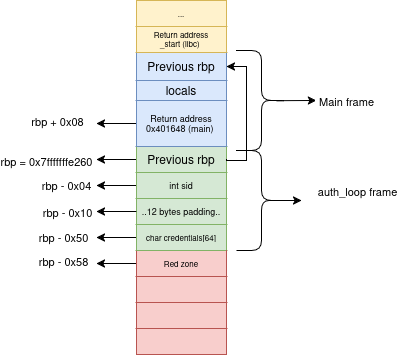

The diagram above was exported from draw.io. Its source (the exported page's mxGraphModel, read from the mxfile embedded in the PNG):
<mxGraphModel dx="786" dy="478" grid="1" gridSize="10" guides="1" tooltips="1" connect="1" arrows="1" fold="1" page="1" pageScale="1" pageWidth="850" pageHeight="1100" math="0" shadow="0">
  <root>
    <mxCell id="0" />
    <mxCell id="1" parent="0" />
    <mxCell id="-rhRTpVpfxzNXi8S2Yz3-53" connectable="0" parent="1" style="group" value="" vertex="1">
      <mxGeometry height="262" width="150" x="200" y="160" as="geometry" />
    </mxCell>
    <mxCell id="-rhRTpVpfxzNXi8S2Yz3-56" edge="1" parent="-rhRTpVpfxzNXi8S2Yz3-53" source="-rhRTpVpfxzNXi8S2Yz3-17" style="edgeStyle=orthogonalEdgeStyle;rounded=0;orthogonalLoop=1;jettySize=auto;html=1;defaultLabelBackgroundColor=page;labelPadding=0 4;">
      <mxGeometry relative="1" as="geometry">
        <mxPoint x="30" y="119" as="targetPoint" />
      </mxGeometry>
    </mxCell>
    <mxCell id="-rhRTpVpfxzNXi8S2Yz3-57" connectable="0" parent="-rhRTpVpfxzNXi8S2Yz3-56" style="edgeLabel;html=1;align=center;verticalAlign=middle;resizable=0;points=[];inheritText=1;defaultLabelBackgroundColor=page;labelPadding=0 4;" value="&lt;div&gt;rbp = 0x7fffffffe260&lt;/div&gt;" vertex="1">
      <mxGeometry relative="1" x="0.8154" y="1" as="geometry">
        <mxPoint x="-55" as="offset" />
      </mxGeometry>
    </mxCell>
    <mxCell id="-rhRTpVpfxzNXi8S2Yz3-58" edge="1" parent="-rhRTpVpfxzNXi8S2Yz3-53" source="-rhRTpVpfxzNXi8S2Yz3-19" style="edgeStyle=orthogonalEdgeStyle;rounded=0;orthogonalLoop=1;jettySize=auto;html=1;defaultLabelBackgroundColor=page;labelPadding=0 4;">
      <mxGeometry relative="1" as="geometry">
        <mxPoint x="30" y="145" as="targetPoint" />
      </mxGeometry>
    </mxCell>
    <mxCell id="-rhRTpVpfxzNXi8S2Yz3-59" connectable="0" parent="-rhRTpVpfxzNXi8S2Yz3-58" style="edgeLabel;html=1;align=center;verticalAlign=middle;resizable=0;points=[];inheritText=1;defaultLabelBackgroundColor=page;labelPadding=0 4;" value="rbp - 0x04" vertex="1">
      <mxGeometry relative="1" x="0.7914" y="-1" as="geometry">
        <mxPoint x="-35" as="offset" />
      </mxGeometry>
    </mxCell>
    <mxCell id="-rhRTpVpfxzNXi8S2Yz3-60" edge="1" parent="-rhRTpVpfxzNXi8S2Yz3-53" source="-rhRTpVpfxzNXi8S2Yz3-21" style="edgeStyle=orthogonalEdgeStyle;rounded=0;orthogonalLoop=1;jettySize=auto;html=1;defaultLabelBackgroundColor=page;labelPadding=0 4;">
      <mxGeometry relative="1" x="0.7619" as="geometry">
        <mxPoint x="30" y="197" as="targetPoint" />
      </mxGeometry>
    </mxCell>
    <mxCell id="-rhRTpVpfxzNXi8S2Yz3-61" connectable="0" parent="-rhRTpVpfxzNXi8S2Yz3-60" style="edgeLabel;html=1;align=center;verticalAlign=middle;resizable=0;points=[];inheritText=1;defaultLabelBackgroundColor=page;labelPadding=0 4;" value="rbp - 0x50" vertex="1">
      <mxGeometry relative="1" x="0.7544" y="-1" as="geometry">
        <mxPoint x="-39" as="offset" />
      </mxGeometry>
    </mxCell>
    <mxCell id="-rhRTpVpfxzNXi8S2Yz3-66" edge="1" parent="-rhRTpVpfxzNXi8S2Yz3-53" source="-rhRTpVpfxzNXi8S2Yz3-64" style="edgeStyle=orthogonalEdgeStyle;rounded=0;orthogonalLoop=1;jettySize=auto;html=1;defaultLabelBackgroundColor=page;labelPadding=0 4;">
      <mxGeometry relative="1" x="0.7619" as="geometry">
        <mxPoint x="30" y="223" as="targetPoint" />
      </mxGeometry>
    </mxCell>
    <mxCell id="-rhRTpVpfxzNXi8S2Yz3-67" connectable="0" parent="-rhRTpVpfxzNXi8S2Yz3-66" style="edgeLabel;html=1;align=center;verticalAlign=middle;resizable=0;points=[];inheritText=1;defaultLabelBackgroundColor=page;labelPadding=0 4;" value="rbp - 0x58" vertex="1">
      <mxGeometry relative="1" x="0.696" as="geometry">
        <mxPoint x="-40" y="-3" as="offset" />
      </mxGeometry>
    </mxCell>
    <mxCell id="pSMgPLVl72UkPBOY7V1W-4" edge="1" parent="-rhRTpVpfxzNXi8S2Yz3-53" source="-rhRTpVpfxzNXi8S2Yz3-15" style="edgeStyle=orthogonalEdgeStyle;rounded=0;orthogonalLoop=1;jettySize=auto;html=1;defaultLabelBackgroundColor=page;labelPadding=0 4;">
      <mxGeometry relative="1" as="geometry">
        <mxPoint x="30" y="83" as="targetPoint" />
      </mxGeometry>
    </mxCell>
    <mxCell id="pSMgPLVl72UkPBOY7V1W-5" connectable="0" parent="pSMgPLVl72UkPBOY7V1W-4" style="edgeLabel;html=1;align=center;verticalAlign=middle;resizable=0;points=[];inheritText=1;defaultLabelBackgroundColor=page;labelPadding=0 4;" value="rbp + 0x08" vertex="1">
      <mxGeometry relative="1" x="0.6762" y="-3" as="geometry">
        <mxPoint x="-47" as="offset" />
      </mxGeometry>
    </mxCell>
    <mxCell id="-rhRTpVpfxzNXi8S2Yz3-70" edge="1" parent="1" style="edgeStyle=orthogonalEdgeStyle;rounded=0;orthogonalLoop=1;jettySize=auto;html=1;defaultLabelBackgroundColor=page;labelPadding=0 4;">
      <mxGeometry relative="1" as="geometry">
        <mxPoint x="415" y="320" as="sourcePoint" />
        <mxPoint x="435" y="320" as="targetPoint" />
      </mxGeometry>
    </mxCell>
    <mxCell id="-rhRTpVpfxzNXi8S2Yz3-71" connectable="0" parent="-rhRTpVpfxzNXi8S2Yz3-70" style="edgeLabel;html=1;align=center;verticalAlign=middle;resizable=0;points=[];inheritText=1;defaultLabelBackgroundColor=page;labelPadding=0 4;" value="auth_loop frame" vertex="1">
      <mxGeometry relative="1" y="1" as="geometry">
        <mxPoint x="65" y="-9" as="offset" />
      </mxGeometry>
    </mxCell>
    <mxCell id="-rhRTpVpfxzNXi8S2Yz3-68" parent="1" style="shape=curlyBracket;whiteSpace=wrap;html=1;rounded=1;flipH=1;labelPosition=right;verticalLabelPosition=middle;align=left;verticalAlign=middle;labelPerimeter=1;legacyAnchorPoints=0;" value="" vertex="1">
      <mxGeometry height="100" width="50" x="370" y="270" as="geometry" />
    </mxCell>
    <mxCell id="-rhRTpVpfxzNXi8S2Yz3-72" parent="1" style="shape=curlyBracket;whiteSpace=wrap;html=1;rounded=1;flipH=1;labelPosition=right;verticalLabelPosition=middle;align=left;verticalAlign=middle;labelPerimeter=1;legacyAnchorPoints=0;" value="" vertex="1">
      <mxGeometry height="100" width="50" x="370" y="170" as="geometry" />
    </mxCell>
    <mxCell id="pSMgPLVl72UkPBOY7V1W-2" edge="1" parent="1" source="-rhRTpVpfxzNXi8S2Yz3-72" style="edgeStyle=orthogonalEdgeStyle;rounded=0;orthogonalLoop=1;jettySize=auto;html=1;defaultLabelBackgroundColor=page;labelPadding=0 4;exitX=0.053;exitY=0.502;exitDx=0;exitDy=0;exitPerimeter=0;">
      <mxGeometry relative="1" as="geometry">
        <Array as="points">
          <mxPoint x="410" y="220.2" />
        </Array>
        <mxPoint x="450" y="220" as="targetPoint" />
      </mxGeometry>
    </mxCell>
    <mxCell id="pSMgPLVl72UkPBOY7V1W-3" connectable="0" parent="pSMgPLVl72UkPBOY7V1W-2" style="edgeLabel;html=1;align=center;verticalAlign=middle;resizable=0;points=[];inheritText=1;defaultLabelBackgroundColor=page;labelPadding=0 4;" value="Main frame" vertex="1">
      <mxGeometry relative="1" x="0.8" y="-1" as="geometry">
        <mxPoint x="34" y="-1" as="offset" />
      </mxGeometry>
    </mxCell>
    <mxCell id="-rhRTpVpfxzNXi8S2Yz3-1" parent="1" style="shape=table;tableRender=collapsed;startSize=0;container=1;collapsible=0;childLayout=tableLayout;fontSize=12;" value="" vertex="1">
      <mxGeometry height="354" width="90" x="270" y="120" as="geometry" />
    </mxCell>
    <mxCell id="pSMgPLVl72UkPBOY7V1W-6" parent="-rhRTpVpfxzNXi8S2Yz3-1" style="shape=tableRow;horizontal=0;startSize=0;swimlaneHead=0;swimlaneBody=0;strokeColor=inherit;collapsible=0;dropTarget=0;fillColor=none;points=[[0,0.5],[1,0.5]];portConstraint=eastwest;fontSize=12;" vertex="1">
      <mxGeometry height="26" width="90" as="geometry" />
    </mxCell>
    <mxCell id="pSMgPLVl72UkPBOY7V1W-7" parent="pSMgPLVl72UkPBOY7V1W-6" style="shape=partialRectangle;html=1;whiteSpace=wrap;connectable=0;strokeColor=#d6b656;overflow=hidden;fillColor=#fff2cc;pointerEvents=1;fontSize=8;" value="..." vertex="1">
      <mxGeometry height="26" width="90" as="geometry">
        <mxRectangle height="26" width="90" as="alternateBounds" />
      </mxGeometry>
    </mxCell>
    <mxCell id="-rhRTpVpfxzNXi8S2Yz3-2" parent="-rhRTpVpfxzNXi8S2Yz3-1" style="shape=tableRow;horizontal=0;startSize=0;swimlaneHead=0;swimlaneBody=0;strokeColor=inherit;collapsible=0;dropTarget=0;fillColor=none;points=[[0,0.5],[1,0.5]];portConstraint=eastwest;fontSize=12;" value="" vertex="1">
      <mxGeometry height="26" width="90" y="26" as="geometry" />
    </mxCell>
    <mxCell id="-rhRTpVpfxzNXi8S2Yz3-3" parent="-rhRTpVpfxzNXi8S2Yz3-2" style="shape=partialRectangle;html=1;whiteSpace=wrap;connectable=0;strokeColor=#d6b656;overflow=hidden;fillColor=#fff2cc;pointerEvents=1;fontSize=8;" value="&lt;div&gt;Return address&lt;/div&gt;&lt;div&gt;_start (libc)&amp;nbsp;&lt;/div&gt;" vertex="1">
      <mxGeometry height="26" width="90" as="geometry">
        <mxRectangle height="26" width="90" as="alternateBounds" />
      </mxGeometry>
    </mxCell>
    <mxCell id="-rhRTpVpfxzNXi8S2Yz3-6" parent="-rhRTpVpfxzNXi8S2Yz3-1" style="shape=tableRow;horizontal=0;startSize=0;swimlaneHead=0;swimlaneBody=0;strokeColor=inherit;collapsible=0;dropTarget=0;fillColor=none;points=[[0,0.5],[1,0.5]];portConstraint=eastwest;fontSize=12;" value="" vertex="1">
      <mxGeometry height="28" width="90" y="52" as="geometry" />
    </mxCell>
    <mxCell id="-rhRTpVpfxzNXi8S2Yz3-7" parent="-rhRTpVpfxzNXi8S2Yz3-6" style="shape=partialRectangle;html=1;whiteSpace=wrap;connectable=0;strokeColor=#6c8ebf;overflow=hidden;fillColor=#dae8fc;pointerEvents=1;fontSize=12;" value="Previous rbp" vertex="1">
      <mxGeometry height="28" width="90" as="geometry">
        <mxRectangle height="28" width="90" as="alternateBounds" />
      </mxGeometry>
    </mxCell>
    <mxCell id="-rhRTpVpfxzNXi8S2Yz3-10" parent="-rhRTpVpfxzNXi8S2Yz3-1" style="shape=tableRow;horizontal=0;startSize=0;swimlaneHead=0;swimlaneBody=0;strokeColor=inherit;collapsible=0;dropTarget=0;fillColor=none;points=[[0,0.5],[1,0.5]];portConstraint=eastwest;fontSize=12;" value="" vertex="1">
      <mxGeometry height="20" width="90" y="80" as="geometry" />
    </mxCell>
    <mxCell id="-rhRTpVpfxzNXi8S2Yz3-11" parent="-rhRTpVpfxzNXi8S2Yz3-10" style="shape=partialRectangle;html=1;whiteSpace=wrap;connectable=0;strokeColor=#6c8ebf;overflow=hidden;fillColor=#dae8fc;pointerEvents=1;fontSize=12;" value="locals" vertex="1">
      <mxGeometry height="20" width="90" as="geometry">
        <mxRectangle height="20" width="90" as="alternateBounds" />
      </mxGeometry>
    </mxCell>
    <mxCell id="-rhRTpVpfxzNXi8S2Yz3-15" parent="-rhRTpVpfxzNXi8S2Yz3-1" style="shape=tableRow;horizontal=0;startSize=0;swimlaneHead=0;swimlaneBody=0;strokeColor=inherit;collapsible=0;dropTarget=0;fillColor=none;points=[[0,0.5],[1,0.5]];portConstraint=eastwest;fontSize=12;" vertex="1">
      <mxGeometry height="46" width="90" y="100" as="geometry" />
    </mxCell>
    <mxCell id="-rhRTpVpfxzNXi8S2Yz3-16" parent="-rhRTpVpfxzNXi8S2Yz3-15" style="shape=partialRectangle;html=1;whiteSpace=wrap;connectable=0;strokeColor=#6c8ebf;overflow=hidden;fillColor=#dae8fc;pointerEvents=1;fontSize=9;" value="&lt;div&gt;Return address&lt;/div&gt;&lt;div&gt;0x401648 (main)&amp;nbsp;&lt;/div&gt;" vertex="1">
      <mxGeometry height="46" width="90" as="geometry">
        <mxRectangle height="46" width="90" as="alternateBounds" />
      </mxGeometry>
    </mxCell>
    <mxCell id="-rhRTpVpfxzNXi8S2Yz3-17" parent="-rhRTpVpfxzNXi8S2Yz3-1" style="shape=tableRow;horizontal=0;startSize=0;swimlaneHead=0;swimlaneBody=0;strokeColor=inherit;collapsible=0;dropTarget=0;fillColor=none;points=[[0,0.5],[1,0.5]];portConstraint=eastwest;fontSize=12;" vertex="1">
      <mxGeometry height="26" width="90" y="146" as="geometry" />
    </mxCell>
    <mxCell id="-rhRTpVpfxzNXi8S2Yz3-18" parent="-rhRTpVpfxzNXi8S2Yz3-17" style="shape=partialRectangle;html=1;whiteSpace=wrap;connectable=0;strokeColor=#82b366;overflow=hidden;fillColor=#d5e8d4;pointerEvents=1;fontSize=12;" value="&lt;font&gt;Previous rbp&lt;/font&gt;" vertex="1">
      <mxGeometry height="26" width="90" as="geometry">
        <mxRectangle height="26" width="90" as="alternateBounds" />
      </mxGeometry>
    </mxCell>
    <mxCell id="-rhRTpVpfxzNXi8S2Yz3-19" parent="-rhRTpVpfxzNXi8S2Yz3-1" style="shape=tableRow;horizontal=0;startSize=0;swimlaneHead=0;swimlaneBody=0;strokeColor=inherit;collapsible=0;dropTarget=0;fillColor=none;points=[[0,0.5],[1,0.5]];portConstraint=eastwest;fontSize=12;" vertex="1">
      <mxGeometry height="26" width="90" y="172" as="geometry" />
    </mxCell>
    <mxCell id="-rhRTpVpfxzNXi8S2Yz3-20" parent="-rhRTpVpfxzNXi8S2Yz3-19" style="shape=partialRectangle;html=1;whiteSpace=wrap;connectable=0;strokeColor=#82b366;overflow=hidden;fillColor=#d5e8d4;pointerEvents=1;fontSize=9;" value="int sid" vertex="1">
      <mxGeometry height="26" width="90" as="geometry">
        <mxRectangle height="26" width="90" as="alternateBounds" />
      </mxGeometry>
    </mxCell>
    <mxCell id="pSMgPLVl72UkPBOY7V1W-8" parent="-rhRTpVpfxzNXi8S2Yz3-1" style="shape=tableRow;horizontal=0;startSize=0;swimlaneHead=0;swimlaneBody=0;strokeColor=inherit;collapsible=0;dropTarget=0;fillColor=none;points=[[0,0.5],[1,0.5]];portConstraint=eastwest;fontSize=12;" vertex="1">
      <mxGeometry height="26" width="90" y="198" as="geometry" />
    </mxCell>
    <mxCell id="pSMgPLVl72UkPBOY7V1W-9" parent="pSMgPLVl72UkPBOY7V1W-8" style="shape=partialRectangle;html=1;whiteSpace=wrap;connectable=0;strokeColor=#82b366;overflow=hidden;fillColor=#d5e8d4;pointerEvents=1;fontSize=9;" value="..12 bytes padding.." vertex="1">
      <mxGeometry height="26" width="90" as="geometry">
        <mxRectangle height="26" width="90" as="alternateBounds" />
      </mxGeometry>
    </mxCell>
    <mxCell id="-rhRTpVpfxzNXi8S2Yz3-21" parent="-rhRTpVpfxzNXi8S2Yz3-1" style="shape=tableRow;horizontal=0;startSize=0;swimlaneHead=0;swimlaneBody=0;strokeColor=inherit;collapsible=0;dropTarget=0;fillColor=none;points=[[0,0.5],[1,0.5]];portConstraint=eastwest;fontSize=12;" vertex="1">
      <mxGeometry height="26" width="90" y="224" as="geometry" />
    </mxCell>
    <mxCell id="-rhRTpVpfxzNXi8S2Yz3-22" parent="-rhRTpVpfxzNXi8S2Yz3-21" style="shape=partialRectangle;html=1;whiteSpace=wrap;connectable=0;strokeColor=#82b366;overflow=hidden;fillColor=#d5e8d4;pointerEvents=1;fontSize=8;" value="&lt;div&gt;char credentials[64]&lt;/div&gt;" vertex="1">
      <mxGeometry height="26" width="90" as="geometry">
        <mxRectangle height="26" width="90" as="alternateBounds" />
      </mxGeometry>
    </mxCell>
    <mxCell id="-rhRTpVpfxzNXi8S2Yz3-64" parent="-rhRTpVpfxzNXi8S2Yz3-1" style="shape=tableRow;horizontal=0;startSize=0;swimlaneHead=0;swimlaneBody=0;strokeColor=inherit;collapsible=0;dropTarget=0;fillColor=none;points=[[0,0.5],[1,0.5]];portConstraint=eastwest;fontSize=12;" vertex="1">
      <mxGeometry height="26" width="90" y="250" as="geometry" />
    </mxCell>
    <mxCell id="-rhRTpVpfxzNXi8S2Yz3-65" parent="-rhRTpVpfxzNXi8S2Yz3-64" style="shape=partialRectangle;html=1;whiteSpace=wrap;connectable=0;strokeColor=#b85450;overflow=hidden;fillColor=#f8cecc;pointerEvents=1;fontSize=8;" value="Red zone" vertex="1">
      <mxGeometry height="26" width="90" as="geometry">
        <mxRectangle height="26" width="90" as="alternateBounds" />
      </mxGeometry>
    </mxCell>
    <mxCell id="-rhRTpVpfxzNXi8S2Yz3-23" parent="-rhRTpVpfxzNXi8S2Yz3-1" style="shape=tableRow;horizontal=0;startSize=0;swimlaneHead=0;swimlaneBody=0;strokeColor=inherit;collapsible=0;dropTarget=0;fillColor=none;points=[[0,0.5],[1,0.5]];portConstraint=eastwest;fontSize=12;" vertex="1">
      <mxGeometry height="26" width="90" y="276" as="geometry" />
    </mxCell>
    <mxCell id="-rhRTpVpfxzNXi8S2Yz3-24" parent="-rhRTpVpfxzNXi8S2Yz3-23" style="shape=partialRectangle;html=1;whiteSpace=wrap;connectable=0;strokeColor=#b85450;overflow=hidden;fillColor=#f8cecc;pointerEvents=1;fontSize=12;" vertex="1">
      <mxGeometry height="26" width="90" as="geometry">
        <mxRectangle height="26" width="90" as="alternateBounds" />
      </mxGeometry>
    </mxCell>
    <mxCell id="-rhRTpVpfxzNXi8S2Yz3-25" parent="-rhRTpVpfxzNXi8S2Yz3-1" style="shape=tableRow;horizontal=0;startSize=0;swimlaneHead=0;swimlaneBody=0;strokeColor=inherit;collapsible=0;dropTarget=0;fillColor=none;points=[[0,0.5],[1,0.5]];portConstraint=eastwest;fontSize=12;" vertex="1">
      <mxGeometry height="26" width="90" y="302" as="geometry" />
    </mxCell>
    <mxCell id="-rhRTpVpfxzNXi8S2Yz3-26" parent="-rhRTpVpfxzNXi8S2Yz3-25" style="shape=partialRectangle;html=1;whiteSpace=wrap;connectable=0;strokeColor=#b85450;overflow=hidden;fillColor=#f8cecc;pointerEvents=1;fontSize=12;" vertex="1">
      <mxGeometry height="26" width="90" as="geometry">
        <mxRectangle height="26" width="90" as="alternateBounds" />
      </mxGeometry>
    </mxCell>
    <mxCell id="-rhRTpVpfxzNXi8S2Yz3-27" parent="-rhRTpVpfxzNXi8S2Yz3-1" style="shape=tableRow;horizontal=0;startSize=0;swimlaneHead=0;swimlaneBody=0;strokeColor=inherit;collapsible=0;dropTarget=0;fillColor=none;points=[[0,0.5],[1,0.5]];portConstraint=eastwest;fontSize=12;" vertex="1">
      <mxGeometry height="26" width="90" y="328" as="geometry" />
    </mxCell>
    <mxCell id="-rhRTpVpfxzNXi8S2Yz3-28" parent="-rhRTpVpfxzNXi8S2Yz3-27" style="shape=partialRectangle;html=1;whiteSpace=wrap;connectable=0;strokeColor=#b85450;overflow=hidden;fillColor=#f8cecc;pointerEvents=1;fontSize=12;" vertex="1">
      <mxGeometry height="26" width="90" as="geometry">
        <mxRectangle height="26" width="90" as="alternateBounds" />
      </mxGeometry>
    </mxCell>
    <mxCell id="pSMgPLVl72UkPBOY7V1W-1" edge="1" parent="-rhRTpVpfxzNXi8S2Yz3-1" source="-rhRTpVpfxzNXi8S2Yz3-17" style="edgeStyle=orthogonalEdgeStyle;rounded=0;orthogonalLoop=1;jettySize=auto;html=1;entryX=1;entryY=0.5;entryDx=0;entryDy=0;defaultLabelBackgroundColor=page;labelPadding=0 4;exitX=1;exitY=0.5;exitDx=0;exitDy=0;" target="-rhRTpVpfxzNXi8S2Yz3-6">
      <mxGeometry relative="1" x="-0.0613" as="geometry">
        <Array as="points">
          <mxPoint x="90" y="160" />
          <mxPoint x="110" y="160" />
          <mxPoint x="110" y="66" />
        </Array>
      </mxGeometry>
    </mxCell>
    <mxCell id="pSMgPLVl72UkPBOY7V1W-10" edge="1" parent="1" source="pSMgPLVl72UkPBOY7V1W-8" style="edgeStyle=orthogonalEdgeStyle;rounded=0;orthogonalLoop=1;jettySize=auto;html=1;defaultLabelBackgroundColor=page;labelPadding=0 4;">
      <mxGeometry relative="1" as="geometry">
        <mxPoint x="230" y="331" as="targetPoint" />
      </mxGeometry>
    </mxCell>
    <mxCell id="pSMgPLVl72UkPBOY7V1W-11" connectable="0" parent="pSMgPLVl72UkPBOY7V1W-10" style="edgeLabel;html=1;align=center;verticalAlign=middle;resizable=0;points=[];inheritText=1;defaultLabelBackgroundColor=page;labelPadding=0 4;" value="rbp - 0x10" vertex="1">
      <mxGeometry relative="1" x="0.6958" as="geometry">
        <mxPoint x="-36" as="offset" />
      </mxGeometry>
    </mxCell>
  </root>
</mxGraphModel>